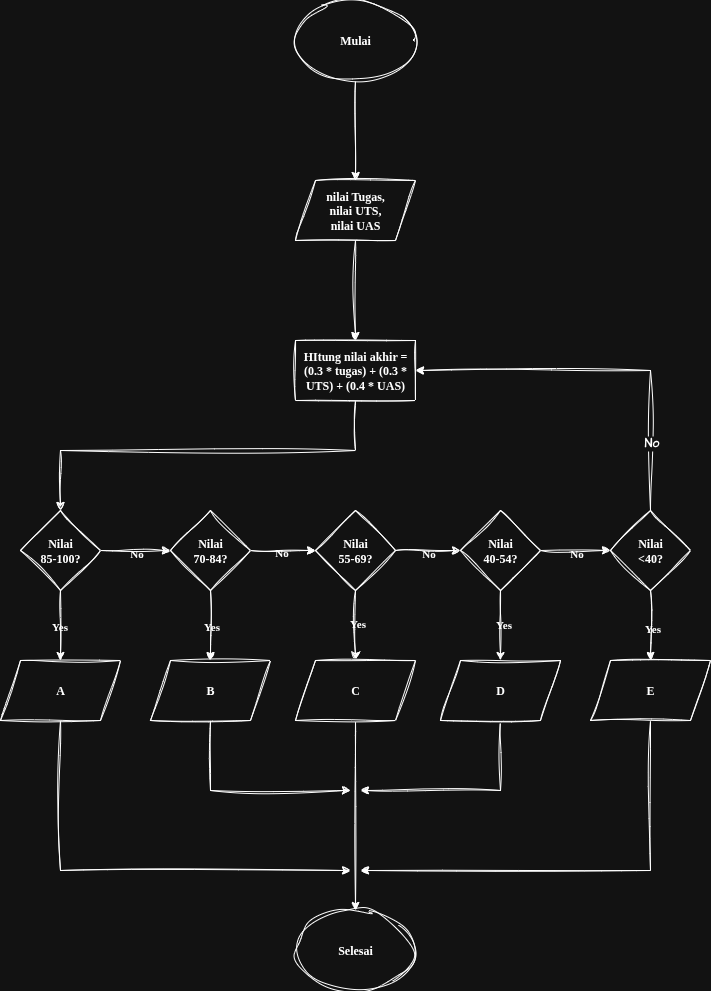

The diagram above was exported from draw.io. Its source (the exported page's mxGraphModel, read from the mxfile embedded in the PNG):
<mxGraphModel dx="1453" dy="862" grid="1" gridSize="10" guides="1" tooltips="1" connect="1" arrows="1" fold="1" page="1" pageScale="1" pageWidth="850" pageHeight="1100" math="0" shadow="0">
  <root>
    <mxCell id="0" />
    <mxCell id="1" parent="0" />
    <mxCell id="BWXH0gYvZZFOcC8DGyHW-15" style="edgeStyle=orthogonalEdgeStyle;rounded=0;orthogonalLoop=1;jettySize=auto;html=1;entryX=0.5;entryY=0;entryDx=0;entryDy=0;sketch=1;curveFitting=1;jiggle=2;labelBackgroundColor=none;fontColor=default;fontFamily=Garamond;fontStyle=1;fixDash=0;snapToPoint=0;backgroundOutline=0;enumerate=0;metaEdit=0;" parent="1" source="BWXH0gYvZZFOcC8DGyHW-1" target="BWXH0gYvZZFOcC8DGyHW-2" edge="1">
      <mxGeometry relative="1" as="geometry" />
    </mxCell>
    <mxCell id="BWXH0gYvZZFOcC8DGyHW-1" value="Mulai" style="ellipse;whiteSpace=wrap;html=1;fontStyle=1;sketch=1;curveFitting=1;jiggle=2;labelBackgroundColor=default;fontFamily=Lucida Console;fixDash=0;snapToPoint=0;backgroundOutline=0;enumerate=0;metaEdit=0;" parent="1" vertex="1">
      <mxGeometry x="365" y="56" width="120" height="80" as="geometry" />
    </mxCell>
    <mxCell id="BWXH0gYvZZFOcC8DGyHW-16" style="edgeStyle=orthogonalEdgeStyle;rounded=0;orthogonalLoop=1;jettySize=auto;html=1;entryX=0.5;entryY=0;entryDx=0;entryDy=0;sketch=1;curveFitting=1;jiggle=2;labelBackgroundColor=none;fontColor=default;fontFamily=Garamond;fontStyle=1;fixDash=0;snapToPoint=0;backgroundOutline=0;enumerate=0;metaEdit=0;" parent="1" source="BWXH0gYvZZFOcC8DGyHW-2" target="BWXH0gYvZZFOcC8DGyHW-3" edge="1">
      <mxGeometry relative="1" as="geometry" />
    </mxCell>
    <mxCell id="BWXH0gYvZZFOcC8DGyHW-2" value="nilai Tugas,&lt;div&gt;nilai UTS,&lt;/div&gt;&lt;div&gt;nilai UAS&lt;/div&gt;" style="shape=parallelogram;perimeter=parallelogramPerimeter;whiteSpace=wrap;html=1;fixedSize=1;sketch=1;curveFitting=1;jiggle=2;labelBackgroundColor=none;fontFamily=Garamond;fontStyle=1;fixDash=0;snapToPoint=0;backgroundOutline=0;enumerate=0;metaEdit=0;" parent="1" vertex="1">
      <mxGeometry x="365" y="236" width="120" height="60" as="geometry" />
    </mxCell>
    <mxCell id="BWXH0gYvZZFOcC8DGyHW-36" style="edgeStyle=orthogonalEdgeStyle;rounded=0;orthogonalLoop=1;jettySize=auto;html=1;entryX=0.5;entryY=0;entryDx=0;entryDy=0;sketch=1;curveFitting=1;jiggle=2;labelBackgroundColor=none;fontColor=default;fontFamily=Garamond;fontStyle=1;fixDash=0;snapToPoint=0;backgroundOutline=0;enumerate=0;metaEdit=0;" parent="1" source="BWXH0gYvZZFOcC8DGyHW-3" target="BWXH0gYvZZFOcC8DGyHW-5" edge="1">
      <mxGeometry relative="1" as="geometry">
        <Array as="points">
          <mxPoint x="425" y="506" />
          <mxPoint x="130" y="506" />
        </Array>
      </mxGeometry>
    </mxCell>
    <mxCell id="BWXH0gYvZZFOcC8DGyHW-3" value="&lt;div&gt;HItung nilai akhir =&lt;/div&gt;(0.3 * tugas) + (0.3 * UTS) + (0.4 * UAS)" style="rounded=0;whiteSpace=wrap;html=1;sketch=1;curveFitting=1;jiggle=2;labelBackgroundColor=none;fontFamily=Garamond;fontStyle=1;fixDash=0;snapToPoint=0;backgroundOutline=0;enumerate=0;metaEdit=0;" parent="1" vertex="1">
      <mxGeometry x="365" y="396" width="120" height="60" as="geometry" />
    </mxCell>
    <mxCell id="BWXH0gYvZZFOcC8DGyHW-31" style="edgeStyle=orthogonalEdgeStyle;rounded=0;orthogonalLoop=1;jettySize=auto;html=1;sketch=1;curveFitting=1;jiggle=2;labelBackgroundColor=none;fontColor=default;fontFamily=Garamond;fontStyle=1;fixDash=0;snapToPoint=0;backgroundOutline=0;enumerate=0;metaEdit=0;" parent="1" source="BWXH0gYvZZFOcC8DGyHW-4" edge="1">
      <mxGeometry relative="1" as="geometry">
        <mxPoint x="420" y="926" as="targetPoint" />
        <Array as="points">
          <mxPoint x="130" y="926" />
        </Array>
      </mxGeometry>
    </mxCell>
    <mxCell id="BWXH0gYvZZFOcC8DGyHW-4" value="A" style="shape=parallelogram;perimeter=parallelogramPerimeter;whiteSpace=wrap;html=1;fixedSize=1;sketch=1;curveFitting=1;jiggle=2;labelBackgroundColor=none;fontFamily=Garamond;fontStyle=1;fixDash=0;snapToPoint=0;backgroundOutline=0;enumerate=0;metaEdit=0;" parent="1" vertex="1">
      <mxGeometry x="70" y="716" width="120" height="60" as="geometry" />
    </mxCell>
    <mxCell id="BWXH0gYvZZFOcC8DGyHW-37" style="edgeStyle=orthogonalEdgeStyle;rounded=0;orthogonalLoop=1;jettySize=auto;html=1;sketch=1;curveFitting=1;jiggle=2;labelBackgroundColor=none;fontColor=default;fontFamily=Garamond;fontStyle=1;fixDash=0;snapToPoint=0;backgroundOutline=0;enumerate=0;metaEdit=0;" parent="1" source="BWXH0gYvZZFOcC8DGyHW-5" target="BWXH0gYvZZFOcC8DGyHW-4" edge="1">
      <mxGeometry relative="1" as="geometry" />
    </mxCell>
    <mxCell id="BWXH0gYvZZFOcC8DGyHW-46" value="Yes" style="edgeLabel;html=1;align=center;verticalAlign=middle;resizable=0;points=[];sketch=1;curveFitting=1;jiggle=2;labelBackgroundColor=none;fontFamily=Garamond;fontStyle=1;fixDash=0;snapToPoint=0;backgroundOutline=0;enumerate=0;metaEdit=0;" parent="BWXH0gYvZZFOcC8DGyHW-37" vertex="1" connectable="0">
      <mxGeometry x="0.0101" y="-2" relative="1" as="geometry">
        <mxPoint as="offset" />
      </mxGeometry>
    </mxCell>
    <mxCell id="BWXH0gYvZZFOcC8DGyHW-38" style="edgeStyle=orthogonalEdgeStyle;rounded=0;orthogonalLoop=1;jettySize=auto;html=1;entryX=0;entryY=0.5;entryDx=0;entryDy=0;sketch=1;curveFitting=1;jiggle=2;labelBackgroundColor=none;fontColor=default;fontFamily=Garamond;fontStyle=1;fixDash=0;snapToPoint=0;backgroundOutline=0;enumerate=0;metaEdit=0;" parent="1" source="BWXH0gYvZZFOcC8DGyHW-5" target="BWXH0gYvZZFOcC8DGyHW-6" edge="1">
      <mxGeometry relative="1" as="geometry" />
    </mxCell>
    <mxCell id="BWXH0gYvZZFOcC8DGyHW-47" value="No" style="edgeLabel;html=1;align=center;verticalAlign=middle;resizable=0;points=[];sketch=1;curveFitting=1;jiggle=2;labelBackgroundColor=none;fontFamily=Garamond;fontStyle=1;fixDash=0;snapToPoint=0;backgroundOutline=0;enumerate=0;metaEdit=0;" parent="BWXH0gYvZZFOcC8DGyHW-38" vertex="1" connectable="0">
      <mxGeometry x="-0.0118" y="-2" relative="1" as="geometry">
        <mxPoint as="offset" />
      </mxGeometry>
    </mxCell>
    <mxCell id="BWXH0gYvZZFOcC8DGyHW-5" value="Nilai&lt;div&gt;85-100?&lt;/div&gt;" style="rhombus;whiteSpace=wrap;html=1;sketch=1;curveFitting=1;jiggle=2;labelBackgroundColor=none;fontFamily=Garamond;fontStyle=1;fixDash=0;snapToPoint=0;backgroundOutline=0;enumerate=0;metaEdit=0;" parent="1" vertex="1">
      <mxGeometry x="90" y="566" width="80" height="80" as="geometry" />
    </mxCell>
    <mxCell id="BWXH0gYvZZFOcC8DGyHW-39" style="edgeStyle=orthogonalEdgeStyle;rounded=0;orthogonalLoop=1;jettySize=auto;html=1;entryX=0.5;entryY=0;entryDx=0;entryDy=0;sketch=1;curveFitting=1;jiggle=2;labelBackgroundColor=none;fontColor=default;fontFamily=Garamond;fontStyle=1;fixDash=0;snapToPoint=0;backgroundOutline=0;enumerate=0;metaEdit=0;" parent="1" source="BWXH0gYvZZFOcC8DGyHW-6" target="BWXH0gYvZZFOcC8DGyHW-11" edge="1">
      <mxGeometry relative="1" as="geometry" />
    </mxCell>
    <mxCell id="BWXH0gYvZZFOcC8DGyHW-48" value="Yes" style="edgeLabel;html=1;align=center;verticalAlign=middle;resizable=0;points=[];sketch=1;curveFitting=1;jiggle=2;labelBackgroundColor=none;fontFamily=Garamond;fontStyle=1;fixDash=0;snapToPoint=0;backgroundOutline=0;enumerate=0;metaEdit=0;" parent="BWXH0gYvZZFOcC8DGyHW-39" vertex="1" connectable="0">
      <mxGeometry x="-0.0235" relative="1" as="geometry">
        <mxPoint as="offset" />
      </mxGeometry>
    </mxCell>
    <mxCell id="BWXH0gYvZZFOcC8DGyHW-40" style="edgeStyle=orthogonalEdgeStyle;rounded=0;orthogonalLoop=1;jettySize=auto;html=1;entryX=0;entryY=0.5;entryDx=0;entryDy=0;sketch=1;curveFitting=1;jiggle=2;labelBackgroundColor=none;fontColor=default;fontFamily=Garamond;fontStyle=1;fixDash=0;snapToPoint=0;backgroundOutline=0;enumerate=0;metaEdit=0;" parent="1" source="BWXH0gYvZZFOcC8DGyHW-6" target="BWXH0gYvZZFOcC8DGyHW-7" edge="1">
      <mxGeometry relative="1" as="geometry" />
    </mxCell>
    <mxCell id="BWXH0gYvZZFOcC8DGyHW-49" value="No" style="edgeLabel;html=1;align=center;verticalAlign=middle;resizable=0;points=[];sketch=1;curveFitting=1;jiggle=2;labelBackgroundColor=none;fontFamily=Garamond;fontStyle=1;fixDash=0;snapToPoint=0;backgroundOutline=0;enumerate=0;metaEdit=0;" parent="BWXH0gYvZZFOcC8DGyHW-40" vertex="1" connectable="0">
      <mxGeometry x="-0.0986" y="-1" relative="1" as="geometry">
        <mxPoint as="offset" />
      </mxGeometry>
    </mxCell>
    <mxCell id="BWXH0gYvZZFOcC8DGyHW-6" value="Nilai&lt;div&gt;70-84?&lt;/div&gt;" style="rhombus;whiteSpace=wrap;html=1;sketch=1;curveFitting=1;jiggle=2;labelBackgroundColor=none;fontFamily=Garamond;fontStyle=1;fixDash=0;snapToPoint=0;backgroundOutline=0;enumerate=0;metaEdit=0;" parent="1" vertex="1">
      <mxGeometry x="240" y="566" width="80" height="80" as="geometry" />
    </mxCell>
    <mxCell id="BWXH0gYvZZFOcC8DGyHW-41" style="edgeStyle=orthogonalEdgeStyle;rounded=0;orthogonalLoop=1;jettySize=auto;html=1;entryX=0.5;entryY=0;entryDx=0;entryDy=0;sketch=1;curveFitting=1;jiggle=2;labelBackgroundColor=none;fontColor=default;fontFamily=Garamond;fontStyle=1;fixDash=0;snapToPoint=0;backgroundOutline=0;enumerate=0;metaEdit=0;" parent="1" source="BWXH0gYvZZFOcC8DGyHW-7" target="BWXH0gYvZZFOcC8DGyHW-12" edge="1">
      <mxGeometry relative="1" as="geometry" />
    </mxCell>
    <mxCell id="BWXH0gYvZZFOcC8DGyHW-50" value="Yes" style="edgeLabel;html=1;align=center;verticalAlign=middle;resizable=0;points=[];sketch=1;curveFitting=1;jiggle=2;labelBackgroundColor=none;fontFamily=Garamond;fontStyle=1;fixDash=0;snapToPoint=0;backgroundOutline=0;enumerate=0;metaEdit=0;" parent="BWXH0gYvZZFOcC8DGyHW-41" vertex="1" connectable="0">
      <mxGeometry x="-0.0908" y="1" relative="1" as="geometry">
        <mxPoint as="offset" />
      </mxGeometry>
    </mxCell>
    <mxCell id="BWXH0gYvZZFOcC8DGyHW-42" style="edgeStyle=orthogonalEdgeStyle;rounded=0;orthogonalLoop=1;jettySize=auto;html=1;entryX=0;entryY=0.5;entryDx=0;entryDy=0;sketch=1;curveFitting=1;jiggle=2;labelBackgroundColor=none;fontColor=default;fontFamily=Garamond;fontStyle=1;fixDash=0;snapToPoint=0;backgroundOutline=0;enumerate=0;metaEdit=0;" parent="1" source="BWXH0gYvZZFOcC8DGyHW-7" target="BWXH0gYvZZFOcC8DGyHW-8" edge="1">
      <mxGeometry relative="1" as="geometry" />
    </mxCell>
    <mxCell id="BWXH0gYvZZFOcC8DGyHW-51" value="No" style="edgeLabel;html=1;align=center;verticalAlign=middle;resizable=0;points=[];sketch=1;curveFitting=1;jiggle=2;labelBackgroundColor=none;fontFamily=Garamond;fontStyle=1;fixDash=0;snapToPoint=0;backgroundOutline=0;enumerate=0;metaEdit=0;" parent="BWXH0gYvZZFOcC8DGyHW-42" vertex="1" connectable="0">
      <mxGeometry x="-0.0353" y="-2" relative="1" as="geometry">
        <mxPoint as="offset" />
      </mxGeometry>
    </mxCell>
    <mxCell id="BWXH0gYvZZFOcC8DGyHW-7" value="Nilai&lt;div&gt;55-69?&lt;/div&gt;" style="rhombus;whiteSpace=wrap;html=1;sketch=1;curveFitting=1;jiggle=2;labelBackgroundColor=none;fontFamily=Garamond;fontStyle=1;fixDash=0;snapToPoint=0;backgroundOutline=0;enumerate=0;metaEdit=0;" parent="1" vertex="1">
      <mxGeometry x="385" y="566" width="80" height="80" as="geometry" />
    </mxCell>
    <mxCell id="BWXH0gYvZZFOcC8DGyHW-43" style="edgeStyle=orthogonalEdgeStyle;rounded=0;orthogonalLoop=1;jettySize=auto;html=1;entryX=0.5;entryY=0;entryDx=0;entryDy=0;sketch=1;curveFitting=1;jiggle=2;labelBackgroundColor=none;fontColor=default;fontFamily=Garamond;fontStyle=1;fixDash=0;snapToPoint=0;backgroundOutline=0;enumerate=0;metaEdit=0;" parent="1" source="BWXH0gYvZZFOcC8DGyHW-8" target="BWXH0gYvZZFOcC8DGyHW-13" edge="1">
      <mxGeometry relative="1" as="geometry" />
    </mxCell>
    <mxCell id="BWXH0gYvZZFOcC8DGyHW-52" value="Yes" style="edgeLabel;html=1;align=center;verticalAlign=middle;resizable=0;points=[];sketch=1;curveFitting=1;jiggle=2;labelBackgroundColor=none;fontFamily=Garamond;fontStyle=1;fixDash=0;snapToPoint=0;backgroundOutline=0;enumerate=0;metaEdit=0;" parent="BWXH0gYvZZFOcC8DGyHW-43" vertex="1" connectable="0">
      <mxGeometry x="-0.0571" y="2" relative="1" as="geometry">
        <mxPoint as="offset" />
      </mxGeometry>
    </mxCell>
    <mxCell id="BWXH0gYvZZFOcC8DGyHW-44" style="edgeStyle=orthogonalEdgeStyle;rounded=0;orthogonalLoop=1;jettySize=auto;html=1;entryX=0;entryY=0.5;entryDx=0;entryDy=0;sketch=1;curveFitting=1;jiggle=2;labelBackgroundColor=none;fontColor=default;fontFamily=Garamond;fontStyle=1;fixDash=0;snapToPoint=0;backgroundOutline=0;enumerate=0;metaEdit=0;" parent="1" source="BWXH0gYvZZFOcC8DGyHW-8" target="BWXH0gYvZZFOcC8DGyHW-9" edge="1">
      <mxGeometry relative="1" as="geometry" />
    </mxCell>
    <mxCell id="BWXH0gYvZZFOcC8DGyHW-53" value="No" style="edgeLabel;html=1;align=center;verticalAlign=middle;resizable=0;points=[];sketch=1;curveFitting=1;jiggle=2;labelBackgroundColor=none;fontFamily=Garamond;fontStyle=1;fixDash=0;snapToPoint=0;backgroundOutline=0;enumerate=0;metaEdit=0;" parent="BWXH0gYvZZFOcC8DGyHW-44" vertex="1" connectable="0">
      <mxGeometry x="-0.0118" y="-2" relative="1" as="geometry">
        <mxPoint as="offset" />
      </mxGeometry>
    </mxCell>
    <mxCell id="BWXH0gYvZZFOcC8DGyHW-8" value="Nilai&lt;div&gt;40-54?&lt;/div&gt;" style="rhombus;whiteSpace=wrap;html=1;sketch=1;curveFitting=1;jiggle=2;labelBackgroundColor=none;fontFamily=Garamond;fontStyle=1;fixDash=0;snapToPoint=0;backgroundOutline=0;enumerate=0;metaEdit=0;" parent="1" vertex="1">
      <mxGeometry x="530" y="566" width="80" height="80" as="geometry" />
    </mxCell>
    <mxCell id="BWXH0gYvZZFOcC8DGyHW-45" style="edgeStyle=orthogonalEdgeStyle;rounded=0;orthogonalLoop=1;jettySize=auto;html=1;entryX=0.5;entryY=0;entryDx=0;entryDy=0;sketch=1;curveFitting=1;jiggle=2;labelBackgroundColor=none;fontColor=default;fontFamily=Garamond;fontStyle=1;fixDash=0;snapToPoint=0;backgroundOutline=0;enumerate=0;metaEdit=0;" parent="1" source="BWXH0gYvZZFOcC8DGyHW-9" target="BWXH0gYvZZFOcC8DGyHW-14" edge="1">
      <mxGeometry relative="1" as="geometry" />
    </mxCell>
    <mxCell id="BWXH0gYvZZFOcC8DGyHW-54" value="Yes" style="edgeLabel;html=1;align=center;verticalAlign=middle;resizable=0;points=[];sketch=1;curveFitting=1;jiggle=2;labelBackgroundColor=none;fontFamily=Garamond;fontStyle=1;fixDash=0;snapToPoint=0;backgroundOutline=0;enumerate=0;metaEdit=0;" parent="BWXH0gYvZZFOcC8DGyHW-45" vertex="1" connectable="0">
      <mxGeometry x="0.0437" y="1" relative="1" as="geometry">
        <mxPoint as="offset" />
      </mxGeometry>
    </mxCell>
    <mxCell id="BWXH0gYvZZFOcC8DGyHW-58" style="edgeStyle=orthogonalEdgeStyle;rounded=0;orthogonalLoop=1;jettySize=auto;html=1;entryX=1;entryY=0.5;entryDx=0;entryDy=0;sketch=1;curveFitting=1;jiggle=2;labelBackgroundColor=none;fontColor=default;fontFamily=Garamond;fontStyle=1;fixDash=0;snapToPoint=0;backgroundOutline=0;enumerate=0;metaEdit=0;" parent="1" source="BWXH0gYvZZFOcC8DGyHW-9" target="BWXH0gYvZZFOcC8DGyHW-3" edge="1">
      <mxGeometry relative="1" as="geometry">
        <Array as="points">
          <mxPoint x="720" y="426" />
        </Array>
      </mxGeometry>
    </mxCell>
    <mxCell id="qPWra4k40clM86vKnKOa-1" value="No" style="edgeLabel;html=1;align=center;verticalAlign=middle;resizable=0;points=[];fontSize=12;sketch=1;hachureGap=4;jiggle=2;curveFitting=1;fontFamily=Architects Daughter;fontSource=https%3A%2F%2Ffonts.googleapis.com%2Fcss%3Ffamily%3DArchitects%2BDaughter;fontStyle=1" vertex="1" connectable="0" parent="BWXH0gYvZZFOcC8DGyHW-58">
      <mxGeometry x="-0.6377" relative="1" as="geometry">
        <mxPoint as="offset" />
      </mxGeometry>
    </mxCell>
    <mxCell id="BWXH0gYvZZFOcC8DGyHW-9" value="Nilai&lt;div&gt;&amp;lt;40?&lt;/div&gt;" style="rhombus;whiteSpace=wrap;html=1;sketch=1;curveFitting=1;jiggle=2;labelBackgroundColor=none;fontFamily=Garamond;fontStyle=1;fixDash=0;snapToPoint=0;backgroundOutline=0;enumerate=0;metaEdit=0;" parent="1" vertex="1">
      <mxGeometry x="680" y="566" width="80" height="80" as="geometry" />
    </mxCell>
    <mxCell id="BWXH0gYvZZFOcC8DGyHW-10" value="Selesai" style="ellipse;whiteSpace=wrap;html=1;sketch=1;curveFitting=1;jiggle=2;labelBackgroundColor=none;fontFamily=Garamond;fontStyle=1;fixDash=0;snapToPoint=0;backgroundOutline=0;enumerate=0;metaEdit=0;" parent="1" vertex="1">
      <mxGeometry x="365" y="966" width="120" height="80" as="geometry" />
    </mxCell>
    <mxCell id="BWXH0gYvZZFOcC8DGyHW-29" style="edgeStyle=orthogonalEdgeStyle;rounded=0;orthogonalLoop=1;jettySize=auto;html=1;sketch=1;curveFitting=1;jiggle=2;labelBackgroundColor=none;fontColor=default;fontFamily=Garamond;fontStyle=1;fixDash=0;snapToPoint=0;backgroundOutline=0;enumerate=0;metaEdit=0;" parent="1" source="BWXH0gYvZZFOcC8DGyHW-11" edge="1">
      <mxGeometry relative="1" as="geometry">
        <mxPoint x="420" y="846" as="targetPoint" />
        <Array as="points">
          <mxPoint x="280" y="846" />
        </Array>
      </mxGeometry>
    </mxCell>
    <mxCell id="BWXH0gYvZZFOcC8DGyHW-11" value="B" style="shape=parallelogram;perimeter=parallelogramPerimeter;whiteSpace=wrap;html=1;fixedSize=1;sketch=1;curveFitting=1;jiggle=2;labelBackgroundColor=none;fontFamily=Garamond;fontStyle=1;fixDash=0;snapToPoint=0;backgroundOutline=0;enumerate=0;metaEdit=0;" parent="1" vertex="1">
      <mxGeometry x="220" y="716" width="120" height="60" as="geometry" />
    </mxCell>
    <mxCell id="BWXH0gYvZZFOcC8DGyHW-28" style="edgeStyle=orthogonalEdgeStyle;rounded=0;orthogonalLoop=1;jettySize=auto;html=1;entryX=0.5;entryY=0;entryDx=0;entryDy=0;sketch=1;curveFitting=1;jiggle=2;labelBackgroundColor=none;fontColor=default;fontFamily=Garamond;fontStyle=1;fixDash=0;snapToPoint=0;backgroundOutline=0;enumerate=0;metaEdit=0;" parent="1" source="BWXH0gYvZZFOcC8DGyHW-12" target="BWXH0gYvZZFOcC8DGyHW-10" edge="1">
      <mxGeometry relative="1" as="geometry" />
    </mxCell>
    <mxCell id="BWXH0gYvZZFOcC8DGyHW-12" value="C" style="shape=parallelogram;perimeter=parallelogramPerimeter;whiteSpace=wrap;html=1;fixedSize=1;sketch=1;curveFitting=1;jiggle=2;labelBackgroundColor=none;fontFamily=Garamond;fontStyle=1;fixDash=0;snapToPoint=0;backgroundOutline=0;enumerate=0;metaEdit=0;" parent="1" vertex="1">
      <mxGeometry x="365" y="716" width="120" height="60" as="geometry" />
    </mxCell>
    <mxCell id="BWXH0gYvZZFOcC8DGyHW-33" style="edgeStyle=orthogonalEdgeStyle;rounded=0;orthogonalLoop=1;jettySize=auto;html=1;sketch=1;curveFitting=1;jiggle=2;labelBackgroundColor=none;fontColor=default;fontFamily=Garamond;fontStyle=1;fixDash=0;snapToPoint=0;backgroundOutline=0;enumerate=0;metaEdit=0;" parent="1" source="BWXH0gYvZZFOcC8DGyHW-13" edge="1">
      <mxGeometry relative="1" as="geometry">
        <mxPoint x="430" y="846" as="targetPoint" />
        <Array as="points">
          <mxPoint x="570" y="846" />
        </Array>
      </mxGeometry>
    </mxCell>
    <mxCell id="BWXH0gYvZZFOcC8DGyHW-13" value="D" style="shape=parallelogram;perimeter=parallelogramPerimeter;whiteSpace=wrap;html=1;fixedSize=1;sketch=1;curveFitting=1;jiggle=2;labelBackgroundColor=none;fontFamily=Garamond;fontStyle=1;fixDash=0;snapToPoint=0;backgroundOutline=0;enumerate=0;metaEdit=0;" parent="1" vertex="1">
      <mxGeometry x="510" y="716" width="120" height="60" as="geometry" />
    </mxCell>
    <mxCell id="BWXH0gYvZZFOcC8DGyHW-34" style="edgeStyle=orthogonalEdgeStyle;rounded=0;orthogonalLoop=1;jettySize=auto;html=1;sketch=1;curveFitting=1;jiggle=2;labelBackgroundColor=none;fontColor=default;fontFamily=Garamond;fontStyle=1;fixDash=0;snapToPoint=0;backgroundOutline=0;enumerate=0;metaEdit=0;" parent="1" source="BWXH0gYvZZFOcC8DGyHW-14" edge="1">
      <mxGeometry relative="1" as="geometry">
        <mxPoint x="430" y="926" as="targetPoint" />
        <Array as="points">
          <mxPoint x="720" y="926" />
        </Array>
      </mxGeometry>
    </mxCell>
    <mxCell id="BWXH0gYvZZFOcC8DGyHW-14" value="E" style="shape=parallelogram;perimeter=parallelogramPerimeter;whiteSpace=wrap;html=1;fixedSize=1;sketch=1;curveFitting=1;jiggle=2;labelBackgroundColor=none;fontFamily=Garamond;fontStyle=1;fixDash=0;snapToPoint=0;backgroundOutline=0;enumerate=0;metaEdit=0;" parent="1" vertex="1">
      <mxGeometry x="660" y="716" width="120" height="60" as="geometry" />
    </mxCell>
  </root>
</mxGraphModel>